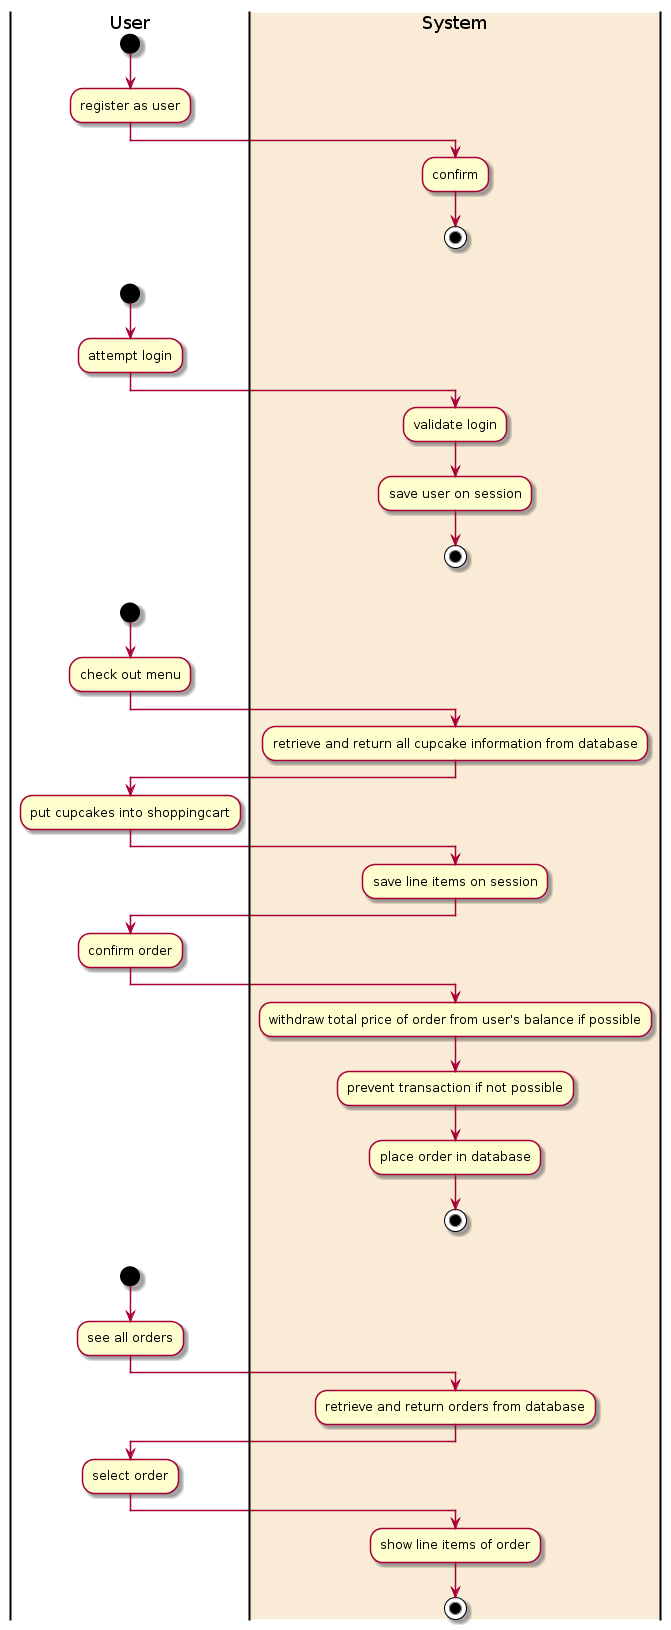

The diagram above was rendered by PlantUML. Its source (embedded in the PNG):
@startuml
|User|
start
:register as user;
|#AntiqueWhite|System|
:confirm;
stop


|User|
start
:attempt login;
|System|
:validate login;
:save user on session;
stop


|User|
start
:check out menu;
|System|
:retrieve and return all cupcake information from database;
|User|
:put cupcakes into shoppingcart;
|System|
:save line items on session;
|User|
:confirm order;
|System|
:withdraw total price of order from user's balance if possible;
:prevent transaction if not possible;
:place order in database;
stop


|User|
start
:see all orders;
|System|
:retrieve and return orders from database;
|User|
:select order;
|System|
:show line items of order;
stop
@enduml